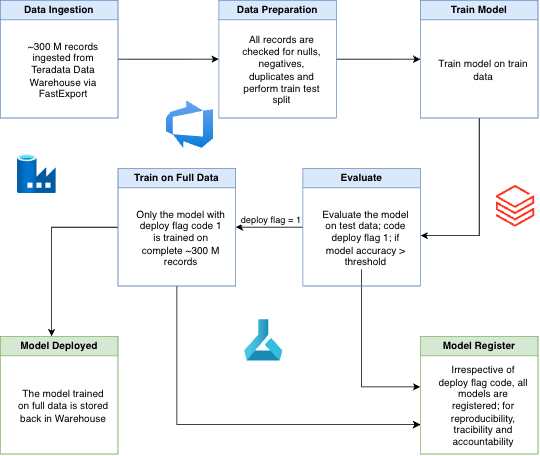

The diagram above was exported from draw.io. Its source (the exported page's mxGraphModel, read from the mxfile embedded in the PNG):
<mxGraphModel dx="934" dy="610" grid="1" gridSize="10" guides="1" tooltips="1" connect="1" arrows="1" fold="1" page="1" pageScale="1" pageWidth="827" pageHeight="1169" math="0" shadow="0">
  <root>
    <mxCell id="0" />
    <mxCell id="1" parent="0" />
    <mxCell id="UHXmOPSJw6hTgSFM3ggd-1" edge="1" parent="1" source="UHXmOPSJw6hTgSFM3ggd-2" style="edgeStyle=orthogonalEdgeStyle;rounded=0;orthogonalLoop=1;jettySize=auto;html=1;entryX=0;entryY=0.5;entryDx=0;entryDy=0;defaultLabelBackgroundColor=page;" target="UHXmOPSJw6hTgSFM3ggd-5">
      <mxGeometry relative="1" as="geometry" />
    </mxCell>
    <mxCell id="UHXmOPSJw6hTgSFM3ggd-2" parent="1" style="swimlane;whiteSpace=wrap;html=1;fillColor=#dae8fc;strokeColor=#6c8ebf;" value="Data Ingestion" vertex="1">
      <mxGeometry height="140" width="140" x="80" y="40" as="geometry" />
    </mxCell>
    <mxCell id="UHXmOPSJw6hTgSFM3ggd-3" parent="UHXmOPSJw6hTgSFM3ggd-2" style="text;html=1;whiteSpace=wrap;strokeColor=none;fillColor=none;align=center;verticalAlign=middle;rounded=0;" value="~300 M records ingested from Teradata Data Warehouse via FastExport" vertex="1">
      <mxGeometry height="85" width="110" x="20" y="40" as="geometry" />
    </mxCell>
    <mxCell id="UHXmOPSJw6hTgSFM3ggd-4" edge="1" parent="1" source="UHXmOPSJw6hTgSFM3ggd-5" style="edgeStyle=orthogonalEdgeStyle;rounded=0;orthogonalLoop=1;jettySize=auto;html=1;exitX=1;exitY=0.5;exitDx=0;exitDy=0;entryX=0;entryY=0.5;entryDx=0;entryDy=0;defaultLabelBackgroundColor=page;" target="UHXmOPSJw6hTgSFM3ggd-8">
      <mxGeometry relative="1" as="geometry" />
    </mxCell>
    <mxCell id="UHXmOPSJw6hTgSFM3ggd-5" parent="1" style="swimlane;whiteSpace=wrap;html=1;fillColor=#dae8fc;strokeColor=#6c8ebf;" value="Data Preparation" vertex="1">
      <mxGeometry height="140" width="140" x="340" y="40" as="geometry" />
    </mxCell>
    <mxCell id="UHXmOPSJw6hTgSFM3ggd-6" parent="UHXmOPSJw6hTgSFM3ggd-5" style="text;html=1;whiteSpace=wrap;strokeColor=none;fillColor=none;align=center;verticalAlign=middle;rounded=0;" value="All records are checked for nulls, negatives, duplicates and perform train test split" vertex="1">
      <mxGeometry height="85" width="110" x="20" y="40" as="geometry" />
    </mxCell>
    <mxCell id="UHXmOPSJw6hTgSFM3ggd-7" edge="1" parent="1" source="UHXmOPSJw6hTgSFM3ggd-8" style="edgeStyle=orthogonalEdgeStyle;rounded=0;orthogonalLoop=1;jettySize=auto;html=1;defaultLabelBackgroundColor=page;">
      <mxGeometry relative="1" as="geometry">
        <Array as="points">
          <mxPoint x="650" y="320" />
        </Array>
        <mxPoint x="580" y="320" as="targetPoint" />
      </mxGeometry>
    </mxCell>
    <mxCell id="UHXmOPSJw6hTgSFM3ggd-8" parent="1" style="swimlane;whiteSpace=wrap;html=1;fillColor=#dae8fc;strokeColor=#6c8ebf;" value="Train Model" vertex="1">
      <mxGeometry height="140" width="140" x="580" y="40" as="geometry" />
    </mxCell>
    <mxCell id="UHXmOPSJw6hTgSFM3ggd-9" parent="UHXmOPSJw6hTgSFM3ggd-8" style="text;html=1;whiteSpace=wrap;strokeColor=none;fillColor=none;align=center;verticalAlign=middle;rounded=0;" value="Train model on train data" vertex="1">
      <mxGeometry height="85" width="110" x="20" y="40" as="geometry" />
    </mxCell>
    <mxCell id="UHXmOPSJw6hTgSFM3ggd-10" edge="1" parent="1" source="UHXmOPSJw6hTgSFM3ggd-13" style="edgeStyle=orthogonalEdgeStyle;rounded=0;orthogonalLoop=1;jettySize=auto;html=1;entryX=1;entryY=0.5;entryDx=0;entryDy=0;defaultLabelBackgroundColor=page;" target="UHXmOPSJw6hTgSFM3ggd-17">
      <mxGeometry relative="1" as="geometry" />
    </mxCell>
    <mxCell id="UHXmOPSJw6hTgSFM3ggd-11" connectable="0" parent="UHXmOPSJw6hTgSFM3ggd-10" style="edgeLabel;html=1;align=center;verticalAlign=middle;resizable=0;points=[];inheritText=1;defaultLabelBackgroundColor=page;" value="deploy flag = 1" vertex="1">
      <mxGeometry relative="1" x="-0.025" y="2" as="geometry">
        <mxPoint y="-12" as="offset" />
      </mxGeometry>
    </mxCell>
    <mxCell id="UHXmOPSJw6hTgSFM3ggd-12" edge="1" parent="1" style="edgeStyle=orthogonalEdgeStyle;rounded=0;orthogonalLoop=1;jettySize=auto;html=1;exitX=0.5;exitY=1;exitDx=0;exitDy=0;defaultLabelBackgroundColor=page;">
      <mxGeometry relative="1" as="geometry">
        <Array as="points">
          <mxPoint x="510" y="500" />
        </Array>
        <mxPoint x="510" y="360" as="sourcePoint" />
        <mxPoint x="580" y="500" as="targetPoint" />
      </mxGeometry>
    </mxCell>
    <mxCell id="UHXmOPSJw6hTgSFM3ggd-13" parent="1" style="swimlane;whiteSpace=wrap;html=1;fillColor=#dae8fc;strokeColor=#6c8ebf;" value="Evaluate" vertex="1">
      <mxGeometry height="140" width="140" x="440" y="240" as="geometry" />
    </mxCell>
    <mxCell id="UHXmOPSJw6hTgSFM3ggd-14" parent="UHXmOPSJw6hTgSFM3ggd-13" style="text;html=1;whiteSpace=wrap;strokeColor=none;fillColor=none;align=center;verticalAlign=middle;rounded=0;" value="Evaluate the model on test data; code deploy flag 1; if model accuracy &amp;gt; threshold" vertex="1">
      <mxGeometry height="85" width="110" x="20" y="40" as="geometry" />
    </mxCell>
    <mxCell id="UHXmOPSJw6hTgSFM3ggd-15" edge="1" parent="1" source="UHXmOPSJw6hTgSFM3ggd-17" style="edgeStyle=orthogonalEdgeStyle;rounded=0;orthogonalLoop=1;jettySize=auto;html=1;defaultLabelBackgroundColor=page;entryX=0.436;entryY=0;entryDx=0;entryDy=0;entryPerimeter=0;exitX=0;exitY=0.5;exitDx=0;exitDy=0;" target="UHXmOPSJw6hTgSFM3ggd-21">
      <mxGeometry relative="1" as="geometry">
        <mxPoint x="140" y="430" as="targetPoint" />
      </mxGeometry>
    </mxCell>
    <mxCell id="UHXmOPSJw6hTgSFM3ggd-16" edge="1" parent="1" source="UHXmOPSJw6hTgSFM3ggd-17" style="edgeStyle=orthogonalEdgeStyle;rounded=0;orthogonalLoop=1;jettySize=auto;html=1;defaultLabelBackgroundColor=page;entryX=0;entryY=0.75;entryDx=0;entryDy=0;" target="UHXmOPSJw6hTgSFM3ggd-19">
      <mxGeometry relative="1" as="geometry">
        <Array as="points">
          <mxPoint x="290" y="545" />
        </Array>
        <mxPoint x="300" y="600" as="targetPoint" />
      </mxGeometry>
    </mxCell>
    <mxCell id="UHXmOPSJw6hTgSFM3ggd-17" parent="1" style="swimlane;whiteSpace=wrap;html=1;fillColor=#dae8fc;strokeColor=#6c8ebf;" value="Train on Full Data" vertex="1">
      <mxGeometry height="140" width="140" x="220" y="240" as="geometry" />
    </mxCell>
    <mxCell id="UHXmOPSJw6hTgSFM3ggd-18" parent="UHXmOPSJw6hTgSFM3ggd-17" style="text;html=1;whiteSpace=wrap;strokeColor=none;fillColor=none;align=center;verticalAlign=middle;rounded=0;" value="Only the model with deploy flag code 1 is trained on complete ~300 M records" vertex="1">
      <mxGeometry height="85" width="110" x="20" y="40" as="geometry" />
    </mxCell>
    <mxCell id="UHXmOPSJw6hTgSFM3ggd-19" parent="1" style="swimlane;whiteSpace=wrap;html=1;fillColor=#d5e8d4;strokeColor=#82b366;" value="Model Register" vertex="1">
      <mxGeometry height="140" width="140" x="580" y="440" as="geometry" />
    </mxCell>
    <mxCell id="UHXmOPSJw6hTgSFM3ggd-20" parent="UHXmOPSJw6hTgSFM3ggd-19" style="text;html=1;whiteSpace=wrap;strokeColor=none;fillColor=none;align=center;verticalAlign=middle;rounded=0;" value="Irrespective of deploy flag code, all models are registered; for reproducibility, tracibility and accountability" vertex="1">
      <mxGeometry height="85" width="110" x="20" y="40" as="geometry" />
    </mxCell>
    <mxCell id="UHXmOPSJw6hTgSFM3ggd-21" parent="1" style="swimlane;whiteSpace=wrap;html=1;fillColor=#d5e8d4;strokeColor=#82b366;" value="Model Deployed" vertex="1">
      <mxGeometry height="140" width="140" x="80" y="440" as="geometry" />
    </mxCell>
    <mxCell id="UHXmOPSJw6hTgSFM3ggd-22" parent="UHXmOPSJw6hTgSFM3ggd-21" style="text;html=1;whiteSpace=wrap;strokeColor=none;fillColor=none;align=center;verticalAlign=middle;rounded=0;" value="The model trained on full data is stored back in Warehouse" vertex="1">
      <mxGeometry height="85" width="110" x="20" y="40" as="geometry" />
    </mxCell>
    <mxCell id="UHXmOPSJw6hTgSFM3ggd-23" parent="1" style="image;aspect=fixed;html=1;align=center;fontSize=12;image=img/lib/azure2/ai_machine_learning/Machine_Learning.svg;points=[[0.5,0,0],[0.5,1,0],[0.005,0.761,0],[0.995,0.761,0],[0.633,0,0],[0.928,1,0],[0.072,1,0],[0.367,0,0]];labelPerimeter=1;" value="" vertex="1">
      <mxGeometry height="49.07" width="46.18" x="370.29" y="420" as="geometry" />
    </mxCell>
    <mxCell id="UHXmOPSJw6hTgSFM3ggd-24" parent="1" style="image;aspect=fixed;html=1;align=center;fontSize=12;image=img/lib/azure2/databases/Data_Factory.svg;points=[[0.25,0,0],[0.5,1,0],[0,0.529,0],[1,0.5,0],[0.995,0.348,0],[0.997,0.985,0],[0.013,0.995,0],[0.013,0.058,0]];labelPerimeter=1;" value="" vertex="1">
      <mxGeometry height="46.18" width="46.18" x="100.29" y="223.53" as="geometry" />
    </mxCell>
    <mxCell id="UHXmOPSJw6hTgSFM3ggd-25" parent="1" style="image;aspect=fixed;html=1;align=center;fontSize=12;image=img/lib/azure2/analytics/Azure_Databricks.svg;points=[[0.5,0,0],[0.5,1,0],[0,0.501,0],[0.886,0.5,0],[1,0.263,0],[1,0.742,0],[0,0.742,0],[0,0.26,0]];labelPerimeter=1;" value="" vertex="1">
      <mxGeometry height="50" width="46.18" x="670" y="260" as="geometry" />
    </mxCell>
    <mxCell id="UHXmOPSJw6hTgSFM3ggd-27" parent="1" style="image;aspect=fixed;html=1;align=center;fontSize=12;image=img/lib/azure2/devops/Azure_DevOps.svg;points=[[0.43,0,0],[0.5,0.91,0],[0,0.51,0],[1,0.492,0],[1,0.188,0],[1,0.797,0],[0,0.655,0],[0.1,0.238,0]];labelPerimeter=1;" value="" vertex="1">
      <mxGeometry height="56.47" width="56.47" x="277.53" y="159.53" as="geometry" />
    </mxCell>
  </root>
</mxGraphModel>